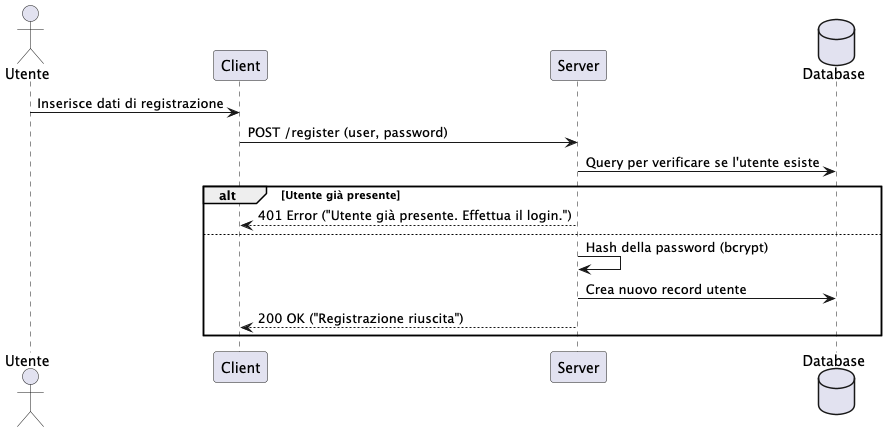

The diagram above was rendered by PlantUML. Its source (embedded in the PNG):
@startuml Registration
actor "Utente" as U
participant "Client" as C
participant "Server" as S
database "Database" as DB

U -> C : Inserisce dati di registrazione
C -> S : POST /register (user, password)
S -> DB : Query per verificare se l'utente esiste
alt Utente già presente
    S --> C : 401 Error ("Utente già presente. Effettua il login.")
else
    S -> S : Hash della password (bcrypt)
    S -> DB : Crea nuovo record utente
    S --> C : 200 OK ("Registrazione riuscita")
end
@enduml